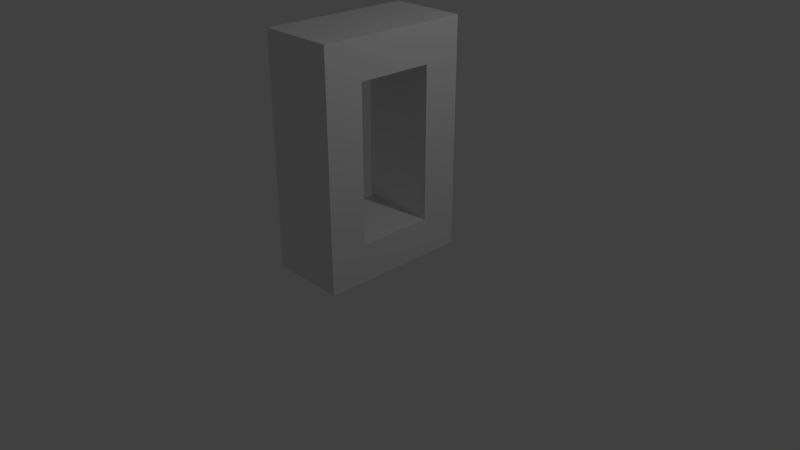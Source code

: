 # Source: Gable_Window_Small.blend  (saved by Blender 2.79.0; exported with 4.5.12 LTS)
import bpy
from mathutils import Matrix  # noqa: F401  (used for matrix-valued properties, if any)

bpy.ops.wm.read_factory_settings(use_empty=True)
scene = bpy.context.scene
scene.name = 'Scene'

# ---- collections
col_collection_1 = bpy.data.collections.new('Collection 1'); scene.collection.children.link(col_collection_1)

# ---- materials (node trees are filled in below, after node groups)
mat_material = bpy.data.materials.new('Material')
mat_material.alpha_threshold = 0.0
mat_material.use_transparent_shadow = False
mat_material.roughness = 0.5
mat_material.line_color = (0.0, 0.0, 0.0, 1.0)

# ---- material node trees

# ---- world
world_world = bpy.data.worlds.new('World'); scene.world = world_world
world_world.color = (0.05088, 0.05088, 0.05088)
world_world.use_sun_shadow = False
world_world.sun_shadow_jitter_overblur = 0.0
world_world.cycles.sampling_method = 'MANUAL'

# ---- cameras
cam_camera = bpy.data.cameras.new('Camera')
cam_camera.clip_end = 100.0
cam_camera.lens = 35.0
cam_camera.sensor_width = 32.0
cam_camera.sensor_height = 18.0
cam_camera.ortho_scale = 7.314
cam_camera.dof.focus_distance = 0.0
cam_camera.dof.aperture_fstop = 128.0

# ---- lights
light_lamp = bpy.data.lights.new('Lamp', 'POINT')
light_lamp.transmission_factor = 0.0
light_lamp.cutoff_distance = 30.0
light_lamp.energy = 100.0
light_lamp.shadow_buffer_clip_start = 1.001
light_lamp.shadow_soft_size = 0.1
light_lamp.shadow_maximum_resolution = 0.006
light_lamp.use_absolute_resolution = True

# ---- meshes
me_cube = bpy.data.meshes.new('Cube')
me_cube.from_pydata([(0.5, 0.5, 0.0), (0.5, -0.5, 0.0), (-0.5, -0.5, 0.0), (-0.5, 0.5, 0.0), (0.5, 0.5, 0.5), (0.5, -0.5, 0.5), (-0.5, -0.5, 0.5), (-0.5, 0.5, 0.5), (0.5, -1.0, -1.788e-07), (-0.5, -1.0, -1.788e-07), (0.5, -1.0, 0.5), (-0.5, -1.0, 0.5), (0.5, 1.0, 1.788e-07), (-0.5, 1.0, 1.788e-07), (0.5, 1.0, 0.5), (-0.5, 1.0, 0.5), (0.5, 0.5, 2.5), (-0.5, 0.5, 2.5), (0.5, 1.0, 2.5), (-0.5, 1.0, 2.5), (0.5, -0.5, 2.5), (-0.5, -0.5, 2.5), (0.5, -1.0, 2.5), (-0.5, -1.0, 2.5), (0.5, -0.5, 3.0), (-0.5, -0.5, 3.0), (0.5, -1.0, 3.0), (-0.5, -1.0, 3.0), (0.5, 0.5, 3.0), (-0.5, 0.5, 3.0), (0.5, 1.0, 3.0), (-0.5, 1.0, 3.0)], [], [(0, 1, 2, 3), (4, 7, 6, 5), (0, 4, 5, 1), (2, 1, 8, 9), (2, 6, 7, 3), (0, 3, 13, 12), (8, 10, 11, 9), (5, 6, 21, 20), (6, 2, 9, 11), (1, 5, 10, 8), (14, 12, 13, 15), (4, 0, 12, 14), (14, 15, 19, 18), (3, 7, 15, 13), (16, 18, 30, 28), (4, 14, 18, 16), (7, 4, 16, 17), (15, 7, 17, 19), (21, 25, 29, 17), (10, 5, 20, 22), (11, 10, 22, 23), (6, 11, 23, 21), (24, 25, 27, 26), (22, 20, 24, 26), (23, 22, 26, 27), (21, 23, 27, 25), (29, 28, 30, 31), (17, 16, 20, 21), (19, 17, 29, 31), (18, 19, 31, 30), (25, 24, 28, 29), (20, 16, 28, 24)])
me_cube.materials.append(mat_material)
me_cube.use_remesh_preserve_volume = False
me_cube.use_remesh_preserve_attributes = False
me_cube.use_mirror_vertex_groups = False
me_cube.update()

# ---- objects
ob_cube = bpy.data.objects.new('Cube', me_cube)
ob_lamp = bpy.data.objects.new('Lamp', light_lamp)
ob_camera = bpy.data.objects.new('Camera', cam_camera)

# ---- transforms, parenting, visibility, modifiers, constraints
ob_cube.location = (0.0, 0.0, 0.0)
ob_cube.lock_rotations_4d = False
ob_cube.empty_display_type = 'ARROWS'
ob_cube.lineart.crease_threshold = 0.0
ob_lamp.location = (4.076, 1.005, 5.904)
ob_lamp.rotation_euler = (0.6503, 0.05522, 1.866)
ob_lamp.lock_rotations_4d = False
ob_lamp.empty_display_type = 'ARROWS'
ob_lamp.color = (0.0, 0.0, 0.0, 0.0)
ob_lamp.lineart.crease_threshold = 0.0
ob_camera.location = (7.481, -6.508, 5.344)
ob_camera.rotation_euler = (1.109, 0.0, 0.8149)
ob_camera.lock_rotations_4d = False
ob_camera.empty_display_type = 'ARROWS'
ob_camera.color = (0.0, 0.0, 0.0, 0.0)
ob_camera.display_type = 'WIRE'
ob_camera.lineart.crease_threshold = 0.0

# ---- collection membership
col_collection_1.objects.link(ob_cube)
col_collection_1.objects.link(ob_lamp)
col_collection_1.objects.link(ob_camera)

# ---- scene / render settings (as saved in the file)
scene.camera = ob_camera
scene.frame_start = 1; scene.frame_end = 250; scene.frame_set(1)
scene.render.engine = 'BLENDER_EEVEE_NEXT'
scene.render.resolution_percentage = 50
scene.render.dither_intensity = 0.0
scene.cycles.use_denoising = False
scene.cycles.samples = 128
scene.cycles.sampling_pattern = 'TABULATED_SOBOL'
scene.cycles.use_adaptive_sampling = False
scene.cycles.use_light_tree = False
scene.cycles.blur_glossy = 0.0
scene.cycles.sample_clamp_indirect = 0.0
scene.view_settings.view_transform = 'Standard'
bpy.context.view_layer.update()
